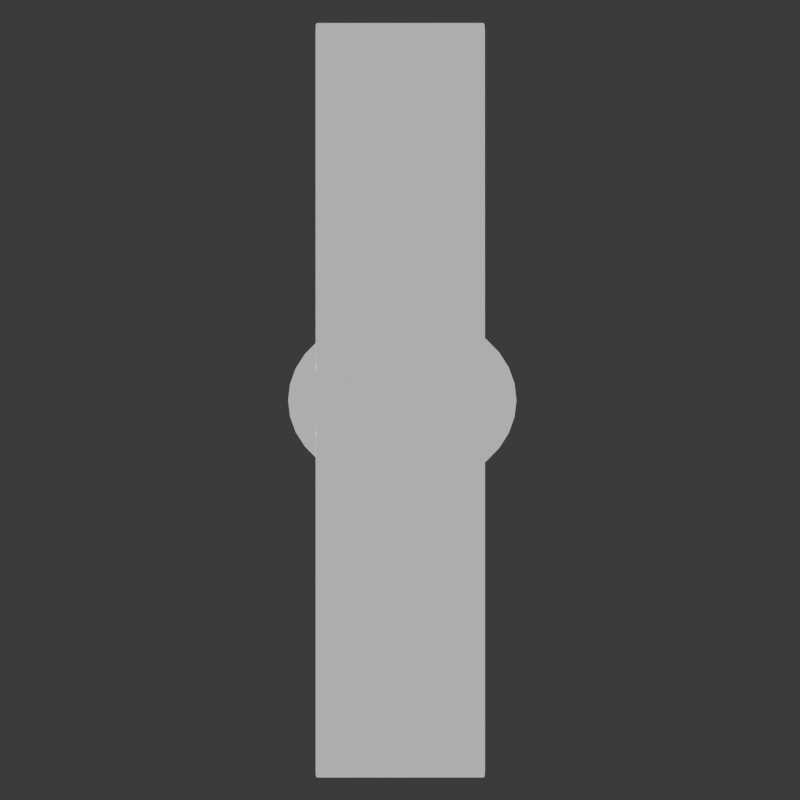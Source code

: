 # Source: wieframe_plus.blend  (saved by Blender 4.2.66; exported with 4.5.12 LTS)
import bpy
from mathutils import Matrix  # noqa: F401  (used for matrix-valued properties, if any)

bpy.ops.wm.read_factory_settings(use_empty=True)
scene = bpy.context.scene
scene.name = 'Scene'

# ---- collections
col_collection = bpy.data.collections.new('Collection'); scene.collection.children.link(col_collection)

# ---- materials (node trees are filled in below, after node groups)
mat_material_001 = bpy.data.materials.new('Material.001')

# ---- material node trees
mat_material_001.use_nodes = True; mat_material_001.node_tree.nodes.clear()
_N = mat_material_001.node_tree.nodes; _L = mat_material_001.node_tree.links
n0 = _N.new('ShaderNodeBsdfPrincipled'); n0.name = 'Principled BSDF'; n0.location = (10, 300)
n0.inputs[1].default_value = 1.0
n0.inputs[2].default_value = 0.0
n0.inputs[28].default_value = 0.5
n1 = _N.new('ShaderNodeOutputMaterial'); n1.name = 'Material Output'; n1.location = (300, 300)
_L.new(n0.outputs[0], n1.inputs[0])
n1.is_active_output = True

# ---- world
world_world = bpy.data.worlds.new('World'); scene.world = world_world
world_world.use_nodes = True; world_world.node_tree.nodes.clear()
_N = world_world.node_tree.nodes; _L = world_world.node_tree.links
n0 = _N.new('ShaderNodeOutputWorld'); n0.name = 'World Output'; n0.location = (300, 300)
n1 = _N.new('ShaderNodeBackground'); n1.name = 'Background'; n1.location = (10, 300)
n1.inputs[0].default_value = (0.05088, 0.05088, 0.05088, 1.0)
_L.new(n1.outputs[0], n0.inputs[0])
n0.is_active_output = True
world_world.color = (0.05088, 0.05088, 0.05088)
world_world.sun_shadow_jitter_overblur = 0.0

# ---- cameras
cam_camera_001 = bpy.data.cameras.new('Camera.001')

# ---- meshes
me_cube_001 = bpy.data.meshes.new('Cube.001')
me_cube_001.from_pydata([(-0.07, -1.0, -1.0), (-0.07, -1.0, 1.0), (-0.07, 1.0, -1.0), (-0.07, 1.0, 1.0), (0.07, -1.0, -1.0), (0.07, -1.0, 1.0), (0.07, 1.0, -1.0), (0.07, 1.0, 1.0)], [], [(0, 1, 3, 2), (2, 3, 7, 6), (6, 7, 5, 4), (4, 5, 1, 0), (2, 6, 4, 0), (7, 3, 1, 5)])
_uv = me_cube_001.uv_layers.new(name='UVMap')
_uv.uv.foreach_set('vector', [0.375, 0.0, 0.625, 0.0, 0.625, 0.25, 0.375, 0.25, 0.375, 0.25, 0.625, 0.25, 0.625, 0.5, 0.375, 0.5, 0.375, 0.5, 0.625, 0.5, 0.625, 0.75, 0.375, 0.75, 0.375, 0.75, 0.625, 0.75, 0.625, 1.0, 0.375, 1.0, 0.125, 0.5, 0.375, 0.5, 0.375, 0.75, 0.125, 0.75, 0.625, 0.5, 0.875, 0.5, 0.875, 0.75, 0.625, 0.75])
me_cube_001.materials.append(mat_material_001)
me_cube_001.update()
me_cylinder_001 = bpy.data.meshes.new('Cylinder.001')
me_cylinder_001.from_pydata([(0.0, 0.4, -1.75), (0.0, 0.4, 1.75), (0.07804, 0.3923, -1.75), (0.07804, 0.3923, 1.75), (0.1531, 0.3696, -1.75), (0.1531, 0.3696, 1.75), (0.2222, 0.3326, -1.75), (0.2222, 0.3326, 1.75), (0.2828, 0.2828, -1.75), (0.2828, 0.2828, 1.75), (0.3326, 0.2222, -1.75), (0.3326, 0.2222, 1.75), (0.3696, 0.1531, -1.75), (0.3696, 0.1531, 1.75), (0.3923, 0.07804, -1.75), (0.3923, 0.07804, 1.75), (0.4, 0.0, -1.75), (0.4, 0.0, 1.75), (0.3923, -0.07804, -1.75), (0.3923, -0.07804, 1.75), (0.3696, -0.1531, -1.75), (0.3696, -0.1531, 1.75), (0.3326, -0.2222, -1.75), (0.3326, -0.2222, 1.75), (0.2828, -0.2828, -1.75), (0.2828, -0.2828, 1.75), (0.2222, -0.3326, -1.75), (0.2222, -0.3326, 1.75), (0.1531, -0.3696, -1.75), (0.1531, -0.3696, 1.75), (0.07804, -0.3923, -1.75), (0.07804, -0.3923, 1.75), (0.0, -0.4, -1.75), (0.0, -0.4, 1.75), (-0.07804, -0.3923, -1.75), (-0.07804, -0.3923, 1.75), (-0.1531, -0.3696, -1.75), (-0.1531, -0.3696, 1.75), (-0.2222, -0.3326, -1.75), (-0.2222, -0.3326, 1.75), (-0.2828, -0.2828, -1.75), (-0.2828, -0.2828, 1.75), (-0.3326, -0.2222, -1.75), (-0.3326, -0.2222, 1.75), (-0.3696, -0.1531, -1.75), (-0.3696, -0.1531, 1.75), (-0.3923, -0.07804, -1.75), (-0.3923, -0.07804, 1.75), (-0.4, 0.0, -1.75), (-0.4, 0.0, 1.75), (-0.3923, 0.07804, -1.75), (-0.3923, 0.07804, 1.75), (-0.3696, 0.1531, -1.75), (-0.3696, 0.1531, 1.75), (-0.3326, 0.2222, -1.75), (-0.3326, 0.2222, 1.75), (-0.2828, 0.2828, -1.75), (-0.2828, 0.2828, 1.75), (-0.2222, 0.3326, -1.75), (-0.2222, 0.3326, 1.75), (-0.1531, 0.3696, -1.75), (-0.1531, 0.3696, 1.75), (-0.07804, 0.3923, -1.75), (-0.07804, 0.3923, 1.75), (0.0, -1.75, -0.4), (0.0, 1.75, -0.4), (0.07804, -1.75, -0.3923), (0.07804, 1.75, -0.3923), (0.1531, -1.75, -0.3696), (0.1531, 1.75, -0.3696), (0.2222, -1.75, -0.3326), (0.2222, 1.75, -0.3326), (0.2828, -1.75, -0.2828), (0.2828, 1.75, -0.2828), (0.3326, -1.75, -0.2222), (0.3326, 1.75, -0.2222), (0.3696, -1.75, -0.1531), (0.3696, 1.75, -0.1531), (0.3923, -1.75, -0.07804), (0.3923, 1.75, -0.07804), (0.4, -1.75, 7.649e-08), (0.4, 1.75, -7.649e-08), (0.3923, -1.75, 0.07804), (0.3923, 1.75, 0.07804), (0.3696, -1.75, 0.1531), (0.3696, 1.75, 0.1531), (0.3326, -1.75, 0.2222), (0.3326, 1.75, 0.2222), (0.2828, -1.75, 0.2828), (0.2828, 1.75, 0.2828), (0.2222, -1.75, 0.3326), (0.2222, 1.75, 0.3326), (0.1531, -1.75, 0.3696), (0.1531, 1.75, 0.3696), (0.07804, -1.75, 0.3923), (0.07804, 1.75, 0.3923), (0.0, -1.75, 0.4), (0.0, 1.75, 0.4), (-0.07804, -1.75, 0.3923), (-0.07804, 1.75, 0.3923), (-0.1531, -1.75, 0.3696), (-0.1531, 1.75, 0.3696), (-0.2222, -1.75, 0.3326), (-0.2222, 1.75, 0.3326), (-0.2828, -1.75, 0.2828), (-0.2828, 1.75, 0.2828), (-0.3326, -1.75, 0.2222), (-0.3326, 1.75, 0.2222), (-0.3696, -1.75, 0.1531), (-0.3696, 1.75, 0.1531), (-0.3923, -1.75, 0.07804), (-0.3923, 1.75, 0.07804), (-0.4, -1.75, 7.649e-08), (-0.4, 1.75, -7.649e-08), (-0.3923, -1.75, -0.07804), (-0.3923, 1.75, -0.07804), (-0.3696, -1.75, -0.1531), (-0.3696, 1.75, -0.1531), (-0.3326, -1.75, -0.2222), (-0.3326, 1.75, -0.2222), (-0.2828, -1.75, -0.2828), (-0.2828, 1.75, -0.2828), (-0.2222, -1.75, -0.3326), (-0.2222, 1.75, -0.3326), (-0.1531, -1.75, -0.3696), (-0.1531, 1.75, -0.3696), (-0.07804, -1.75, -0.3923), (-0.07804, 1.75, -0.3923)], [], [(0, 1, 3, 2), (2, 3, 5, 4), (4, 5, 7, 6), (6, 7, 9, 8), (8, 9, 11, 10), (10, 11, 13, 12), (12, 13, 15, 14), (14, 15, 17, 16), (16, 17, 19, 18), (18, 19, 21, 20), (20, 21, 23, 22), (22, 23, 25, 24), (24, 25, 27, 26), (26, 27, 29, 28), (28, 29, 31, 30), (30, 31, 33, 32), (32, 33, 35, 34), (34, 35, 37, 36), (36, 37, 39, 38), (38, 39, 41, 40), (40, 41, 43, 42), (42, 43, 45, 44), (44, 45, 47, 46), (46, 47, 49, 48), (48, 49, 51, 50), (50, 51, 53, 52), (52, 53, 55, 54), (54, 55, 57, 56), (56, 57, 59, 58), (58, 59, 61, 60), (3, 1, 63, 61, 59, 57, 55, 53, 51, 49, 47, 45, 43, 41, 39, 37, 35, 33, 31, 29, 27, 25, 23, 21, 19, 17, 15, 13, 11, 9, 7, 5), (60, 61, 63, 62), (62, 63, 1, 0), (0, 2, 4, 6, 8, 10, 12, 14, 16, 18, 20, 22, 24, 26, 28, 30, 32, 34, 36, 38, 40, 42, 44, 46, 48, 50, 52, 54, 56, 58, 60, 62), (64, 65, 67, 66), (66, 67, 69, 68), (68, 69, 71, 70), (70, 71, 73, 72), (72, 73, 75, 74), (74, 75, 77, 76), (76, 77, 79, 78), (78, 79, 81, 80), (80, 81, 83, 82), (82, 83, 85, 84), (84, 85, 87, 86), (86, 87, 89, 88), (88, 89, 91, 90), (90, 91, 93, 92), (92, 93, 95, 94), (94, 95, 97, 96), (96, 97, 99, 98), (98, 99, 101, 100), (100, 101, 103, 102), (102, 103, 105, 104), (104, 105, 107, 106), (106, 107, 109, 108), (108, 109, 111, 110), (110, 111, 113, 112), (112, 113, 115, 114), (114, 115, 117, 116), (116, 117, 119, 118), (118, 119, 121, 120), (120, 121, 123, 122), (122, 123, 125, 124), (67, 65, 127, 125, 123, 121, 119, 117, 115, 113, 111, 109, 107, 105, 103, 101, 99, 97, 95, 93, 91, 89, 87, 85, 83, 81, 79, 77, 75, 73, 71, 69), (124, 125, 127, 126), (126, 127, 65, 64), (64, 66, 68, 70, 72, 74, 76, 78, 80, 82, 84, 86, 88, 90, 92, 94, 96, 98, 100, 102, 104, 106, 108, 110, 112, 114, 116, 118, 120, 122, 124, 126)])
_uv = me_cylinder_001.uv_layers.new(name='UVMap')
_uv.uv.foreach_set('vector', [1.0, 0.5, 1.0, 1.0, 0.9688, 1.0, 0.9688, 0.5, 0.9688, 0.5, 0.9688, 1.0, 0.9375, 1.0, 0.9375, 0.5, 0.9375, 0.5, 0.9375, 1.0, 0.9062, 1.0, 0.9062, 0.5, 0.9062, 0.5, 0.9062, 1.0, 0.875, 1.0, 0.875, 0.5, 0.875, 0.5, 0.875, 1.0, 0.8438, 1.0, 0.8438, 0.5, 0.8438, 0.5, 0.8438, 1.0, 0.8125, 1.0, 0.8125, 0.5, 0.8125, 0.5, 0.8125, 1.0, 0.7812, 1.0, 0.7812, 0.5, 0.7812, 0.5, 0.7812, 1.0, 0.75, 1.0, 0.75, 0.5, 0.75, 0.5, 0.75, 1.0, 0.7188, 1.0, 0.7188, 0.5, 0.7188, 0.5, 0.7188, 1.0, 0.6875, 1.0, 0.6875, 0.5, 0.6875, 0.5, 0.6875, 1.0, 0.6562, 1.0, 0.6562, 0.5, 0.6562, 0.5, 0.6562, 1.0, 0.625, 1.0, 0.625, 0.5, 0.625, 0.5, 0.625, 1.0, 0.5938, 1.0, 0.5938, 0.5, 0.5938, 0.5, 0.5938, 1.0, 0.5625, 1.0, 0.5625, 0.5, 0.5625, 0.5, 0.5625, 1.0, 0.5312, 1.0, 0.5312, 0.5, 0.5312, 0.5, 0.5312, 1.0, 0.5, 1.0, 0.5, 0.5, 0.5, 0.5, 0.5, 1.0, 0.4688, 1.0, 0.4688, 0.5, 0.4688, 0.5, 0.4688, 1.0, 0.4375, 1.0, 0.4375, 0.5, 0.4375, 0.5, 0.4375, 1.0, 0.4062, 1.0, 0.4062, 0.5, 0.4062, 0.5, 0.4062, 1.0, 0.375, 1.0, 0.375, 0.5, 0.375, 0.5, 0.375, 1.0, 0.3438, 1.0, 0.3438, 0.5, 0.3438, 0.5, 0.3438, 1.0, 0.3125, 1.0, 0.3125, 0.5, 0.3125, 0.5, 0.3125, 1.0, 0.2812, 1.0, 0.2812, 0.5, 0.2812, 0.5, 0.2812, 1.0, 0.25, 1.0, 0.25, 0.5, 0.25, 0.5, 0.25, 1.0, 0.2188, 1.0, 0.2188, 0.5, 0.2188, 0.5, 0.2188, 1.0, 0.1875, 1.0, 0.1875, 0.5, 0.1875, 0.5, 0.1875, 1.0, 0.1562, 1.0, 0.1562, 0.5, 0.1562, 0.5, 0.1562, 1.0, 0.125, 1.0, 0.125, 0.5, 0.125, 0.5, 0.125, 1.0, 0.09375, 1.0, 0.09375, 0.5, 0.09375, 0.5, 0.09375, 1.0, 0.0625, 1.0, 0.0625, 0.5, 0.2968, 0.4854, 0.25, 0.49, 0.2032, 0.4854, 0.1582, 0.4717, 0.1167, 0.4496, 0.08029, 0.4197, 0.05045, 0.3833, 0.02827, 0.3418, 0.01461, 0.2968, 0.01, 0.25, 0.01461, 0.2032, 0.02827, 0.1582, 0.05045, 0.1167, 0.08029, 0.08029, 0.1167, 0.05045, 0.1582, 0.02827, 0.2032, 0.01461, 0.25, 0.01, 0.2968, 0.01461, 0.3418, 0.02827, 0.3833, 0.05045, 0.4197, 0.08029, 0.4496, 0.1167, 0.4717, 0.1582, 0.4854, 0.2032, 0.49, 0.25, 0.4854, 0.2968, 0.4717, 0.3418, 0.4496, 0.3833, 0.4197, 0.4197, 0.3833, 0.4496, 0.3418, 0.4717, 0.0625, 0.5, 0.0625, 1.0, 0.03125, 1.0, 0.03125, 0.5, 0.03125, 0.5, 0.03125, 1.0, 0.0, 1.0, 0.0, 0.5, 0.75, 0.49, 0.7968, 0.4854, 0.8418, 0.4717, 0.8833, 0.4496, 0.9197, 0.4197, 0.9496, 0.3833, 0.9717, 0.3418, 0.9854, 0.2968, 0.99, 0.25, 0.9854, 0.2032, 0.9717, 0.1582, 0.9496, 0.1167, 0.9197, 0.08029, 0.8833, 0.05045, 0.8418, 0.02827, 0.7968, 0.01461, 0.75, 0.01, 0.7032, 0.01461, 0.6582, 0.02827, 0.6167, 0.05045, 0.5803, 0.08029, 0.5504, 0.1167, 0.5283, 0.1582, 0.5146, 0.2032, 0.51, 0.25, 0.5146, 0.2968, 0.5283, 0.3418, 0.5504, 0.3833, 0.5803, 0.4197, 0.6167, 0.4496, 0.6582, 0.4717, 0.7032, 0.4854, 1.0, 0.5, 1.0, 1.0, 0.9688, 1.0, 0.9688, 0.5, 0.9688, 0.5, 0.9688, 1.0, 0.9375, 1.0, 0.9375, 0.5, 0.9375, 0.5, 0.9375, 1.0, 0.9062, 1.0, 0.9062, 0.5, 0.9062, 0.5, 0.9062, 1.0, 0.875, 1.0, 0.875, 0.5, 0.875, 0.5, 0.875, 1.0, 0.8438, 1.0, 0.8438, 0.5, 0.8438, 0.5, 0.8438, 1.0, 0.8125, 1.0, 0.8125, 0.5, 0.8125, 0.5, 0.8125, 1.0, 0.7812, 1.0, 0.7812, 0.5, 0.7812, 0.5, 0.7812, 1.0, 0.75, 1.0, 0.75, 0.5, 0.75, 0.5, 0.75, 1.0, 0.7188, 1.0, 0.7188, 0.5, 0.7188, 0.5, 0.7188, 1.0, 0.6875, 1.0, 0.6875, 0.5, 0.6875, 0.5, 0.6875, 1.0, 0.6562, 1.0, 0.6562, 0.5, 0.6562, 0.5, 0.6562, 1.0, 0.625, 1.0, 0.625, 0.5, 0.625, 0.5, 0.625, 1.0, 0.5938, 1.0, 0.5938, 0.5, 0.5938, 0.5, 0.5938, 1.0, 0.5625, 1.0, 0.5625, 0.5, 0.5625, 0.5, 0.5625, 1.0, 0.5312, 1.0, 0.5312, 0.5, 0.5312, 0.5, 0.5312, 1.0, 0.5, 1.0, 0.5, 0.5, 0.5, 0.5, 0.5, 1.0, 0.4688, 1.0, 0.4688, 0.5, 0.4688, 0.5, 0.4688, 1.0, 0.4375, 1.0, 0.4375, 0.5, 0.4375, 0.5, 0.4375, 1.0, 0.4062, 1.0, 0.4062, 0.5, 0.4062, 0.5, 0.4062, 1.0, 0.375, 1.0, 0.375, 0.5, 0.375, 0.5, 0.375, 1.0, 0.3438, 1.0, 0.3438, 0.5, 0.3438, 0.5, 0.3438, 1.0, 0.3125, 1.0, 0.3125, 0.5, 0.3125, 0.5, 0.3125, 1.0, 0.2812, 1.0, 0.2812, 0.5, 0.2812, 0.5, 0.2812, 1.0, 0.25, 1.0, 0.25, 0.5, 0.25, 0.5, 0.25, 1.0, 0.2188, 1.0, 0.2188, 0.5, 0.2188, 0.5, 0.2188, 1.0, 0.1875, 1.0, 0.1875, 0.5, 0.1875, 0.5, 0.1875, 1.0, 0.1562, 1.0, 0.1562, 0.5, 0.1562, 0.5, 0.1562, 1.0, 0.125, 1.0, 0.125, 0.5, 0.125, 0.5, 0.125, 1.0, 0.09375, 1.0, 0.09375, 0.5, 0.09375, 0.5, 0.09375, 1.0, 0.0625, 1.0, 0.0625, 0.5, 0.2968, 0.4854, 0.25, 0.49, 0.2032, 0.4854, 0.1582, 0.4717, 0.1167, 0.4496, 0.08029, 0.4197, 0.05045, 0.3833, 0.02827, 0.3418, 0.01461, 0.2968, 0.01, 0.25, 0.01461, 0.2032, 0.02827, 0.1582, 0.05045, 0.1167, 0.08029, 0.08029, 0.1167, 0.05045, 0.1582, 0.02827, 0.2032, 0.01461, 0.25, 0.01, 0.2968, 0.01461, 0.3418, 0.02827, 0.3833, 0.05045, 0.4197, 0.08029, 0.4496, 0.1167, 0.4717, 0.1582, 0.4854, 0.2032, 0.49, 0.25, 0.4854, 0.2968, 0.4717, 0.3418, 0.4496, 0.3833, 0.4197, 0.4197, 0.3833, 0.4496, 0.3418, 0.4717, 0.0625, 0.5, 0.0625, 1.0, 0.03125, 1.0, 0.03125, 0.5, 0.03125, 0.5, 0.03125, 1.0, 0.0, 1.0, 0.0, 0.5, 0.75, 0.49, 0.7968, 0.4854, 0.8418, 0.4717, 0.8833, 0.4496, 0.9197, 0.4197, 0.9496, 0.3833, 0.9717, 0.3418, 0.9854, 0.2968, 0.99, 0.25, 0.9854, 0.2032, 0.9717, 0.1582, 0.9496, 0.1167, 0.9197, 0.08029, 0.8833, 0.05045, 0.8418, 0.02827, 0.7968, 0.01461, 0.75, 0.01, 0.7032, 0.01461, 0.6582, 0.02827, 0.6167, 0.05045, 0.5803, 0.08029, 0.5504, 0.1167, 0.5283, 0.1582, 0.5146, 0.2032, 0.51, 0.25, 0.5146, 0.2968, 0.5283, 0.3418, 0.5504, 0.3833, 0.5803, 0.4197, 0.6167, 0.4496, 0.6582, 0.4717, 0.7032, 0.4854])
me_cylinder_001.materials.append(mat_material_001)
me_cylinder_001.update()

# ---- objects
ob_cube_001 = bpy.data.objects.new('Cube.001', me_cube_001)
ob_empty = bpy.data.objects.new('Empty', None)
ob_camera = bpy.data.objects.new('Camera', cam_camera_001)
ob_plus = bpy.data.objects.new('plus', me_cylinder_001)

# ---- transforms, parenting, visibility, modifiers, constraints
ob_cube_001.parent = ob_empty
ob_cube_001.location = (0.0, 0.0, 0.0)
ob_cube_001.scale = (1.362, 1.946, 1.946)
_m = ob_cube_001.modifiers.new('Boolean', 'BOOLEAN')
_m.object = ob_plus
_m.operation = 'INTERSECT'
_m.use_self = True
ob_empty.location = (0.0, 0.0, 0.0)
ob_empty.rotation_euler = (0.0, 0.0, 0.994)
ob_camera.parent = ob_empty
ob_camera.location = (5.25, 0.0, 0.0)
ob_camera.rotation_euler = (1.571, -0.0, 1.571)
ob_plus.location = (0.0, 0.0, 0.0)
ob_plus.rotation_euler = (1.571, -0.0, 0.0)
ob_plus.hide_render = True

# ---- collection membership
col_collection.objects.link(ob_cube_001)
col_collection.objects.link(ob_empty)
col_collection.objects.link(ob_camera)
col_collection.objects.link(ob_plus)

# ---- scene / render settings (as saved in the file)
scene.camera = ob_camera
scene.frame_start = 1; scene.frame_end = 24; scene.frame_set(9)
scene.render.engine = 'CYCLES'
scene.render.resolution_x = 8
scene.render.resolution_y = 8
bpy.context.view_layer.update()

# ---- added for rendering (the .blend has no usable light): sun
light_auto_sun = bpy.data.lights.new('AutoSun', 'SUN')
light_auto_sun.energy = 3.0
light_auto_sun.angle = 0.0523599
ob_auto_sun = bpy.data.objects.new('AutoSun', light_auto_sun)
scene.collection.objects.link(ob_auto_sun)
ob_auto_sun.rotation_euler = (0.872665, 0.174533, 0.523599)
bpy.context.view_layer.update()
